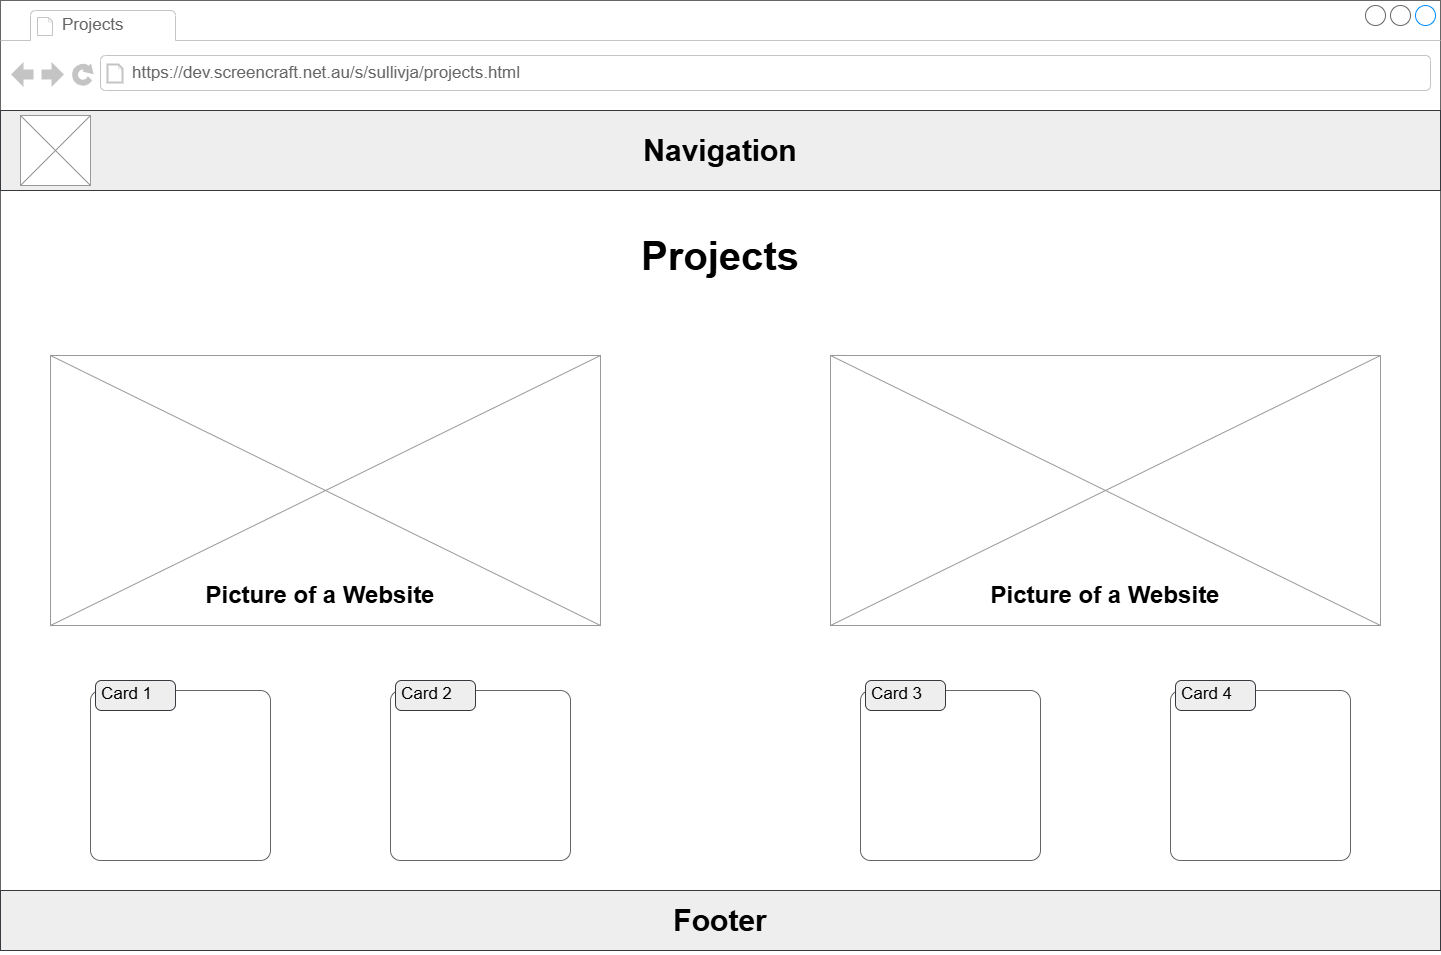

The diagram above was exported from draw.io. Its source (the exported page's mxGraphModel, read from the mxfile embedded in the PNG):
<mxGraphModel dx="1677" dy="954" grid="1" gridSize="10" guides="1" tooltips="1" connect="1" arrows="1" fold="1" page="1" pageScale="1" pageWidth="850" pageHeight="1100" math="0" shadow="0">
  <root>
    <mxCell id="isiJnHNcWx4KC5WSgAv2-0" />
    <mxCell id="isiJnHNcWx4KC5WSgAv2-1" parent="isiJnHNcWx4KC5WSgAv2-0" />
    <UserObject label="&lt;mxGraphModel&gt;&lt;root&gt;&lt;mxCell id=&quot;0&quot;/&gt;&lt;mxCell id=&quot;1&quot; parent=&quot;0&quot;/&gt;&lt;UserObject label=&quot;&amp;lt;mxGraphModel&amp;gt;&amp;lt;root&amp;gt;&amp;lt;mxCell id=&amp;quot;0&amp;quot;/&amp;gt;&amp;lt;mxCell id=&amp;quot;1&amp;quot; parent=&amp;quot;0&amp;quot;/&amp;gt;&amp;lt;mxCell id=&amp;quot;2&amp;quot; parent=&amp;quot;1&amp;quot; style=&amp;quot;shape=mxgraph.mockup.containers.marginRect;rectMarginTop=10;strokeWidth=1;dashed=0;rounded=1;arcSize=5;recursiveResize=0;html=1;whiteSpace=wrap;&amp;quot; value=&amp;quot;&amp;amp;lt;span style=&amp;amp;quot;color: rgba(0, 0, 0, 0); font-family: monospace; font-size: 0px; text-align: start; white-space: nowrap;&amp;amp;quot;&amp;amp;gt;%3CmxGraphModel%3E%3Croot%3E%3CmxCell%20id%3D%220%22%2F%3E%3CmxCell%20id%3D%221%22%20parent%3D%220%22%2F%3E%3CmxCell%20id%3D%222%22%20parent%3D%221%22%20style%3D%22text%3Bhtml%3D1%3BwhiteSpace%3Dwrap%3BstrokeColor%3D%2336393d%3BfillColor%3D%23eeeeee%3Balign%3Dcenter%3BverticalAlign%3Dmiddle%3Brounded%3D0%3B%22%20value%3D%22%26lt%3Bh1%26gt%3B%26lt%3Bfont%20style%3D%26quot%3Bfont-size%3A%2030px%3B%26quot%3B%26gt%3BNavigation%26lt%3B%2Ffont%26gt%3B%26lt%3B%2Fh1%26gt%3B%22%20vertex%3D%221%22%3E%3CmxGeometry%20height%3D%2280%22%20width%3D%221440%22%20x%3D%22-4110%22%20y%3D%22-990%22%20as%3D%22geometry%22%2F%3E%3C%2FmxCell%3E%3C%2Froot%3E%3C%2FmxGraphModel%3E&quot; link=&quot;&amp;lt;mxGraphModel&amp;gt;&amp;lt;root&amp;gt;&amp;lt;mxCell id=&amp;quot;0&amp;quot;/&amp;gt;&amp;lt;mxCell id=&amp;quot;1&amp;quot; parent=&amp;quot;0&amp;quot;/&amp;gt;&amp;lt;mxCell id=&amp;quot;2&amp;quot; parent=&amp;quot;1&amp;quot; style=&amp;quot;shape=mxgraph.mockup.containers.marginRect;rectMarginTop=10;strokeWidth=1;dashed=0;rounded=1;arcSize=5;recursiveResize=0;html=1;whiteSpace=wrap;&amp;quot; value=&amp;quot;&amp;amp;lt;span style=&amp;amp;quot;color: rgba(0, 0, 0, 0); font-family: monospace; font-size: 0px; text-align: start; white-space: nowrap;&amp;amp;quot;&amp;amp;gt;%3CmxGraphModel%3E%3Croot%3E%3CmxCell%20id%3D%220%22%2F%3E%3CmxCell%20id%3D%221%22%20parent%3D%220%22%2F%3E%3CmxCell%20id%3D%222%22%20parent%3D%221%22%20style%3D%22text%3Bhtml%3D1%3BwhiteSpace%3Dwrap%3BstrokeColor%3D%2336393d%3BfillColor%3D%23eeeeee%3Balign%3Dcenter%3BverticalAlign%3Dmiddle%3Brounded%3D0%3B%22%20value%3D%22%26lt%3Bh1%26gt%3B%26lt%3Bfont%20style%3D%26quot%3Bfont-size%3A%2030px%3B%26quot%3B%26gt%3BNavigation%26lt%3B%2Ffont%26gt%3B%26lt%3B%2Fh1%26gt%3B%22%20vertex%3D%221%22%3E%3CmxGeometry%20height%3D%2280%22%20width%3D%221440%22%20x%3D%22-4110%22%20y%3D%22-990%22%20as%3D%22geometry%22%2F%3E%3C%2FmxCell%3E%3C%2Froot%3E%3C%2FmxGraphModel%3E" link="&lt;mxGraphModel&gt;&lt;root&gt;&lt;mxCell id=&quot;0&quot;/&gt;&lt;mxCell id=&quot;1&quot; parent=&quot;0&quot;/&gt;&lt;UserObject label=&quot;&amp;lt;mxGraphModel&amp;gt;&amp;lt;root&amp;gt;&amp;lt;mxCell id=&amp;quot;0&amp;quot;/&amp;gt;&amp;lt;mxCell id=&amp;quot;1&amp;quot; parent=&amp;quot;0&amp;quot;/&amp;gt;&amp;lt;mxCell id=&amp;quot;2&amp;quot; parent=&amp;quot;1&amp;quot; style=&amp;quot;shape=mxgraph.mockup.containers.marginRect;rectMarginTop=10;strokeWidth=1;dashed=0;rounded=1;arcSize=5;recursiveResize=0;html=1;whiteSpace=wrap;&amp;quot; value=&amp;quot;&amp;amp;lt;span style=&amp;amp;quot;color: rgba(0, 0, 0, 0); font-family: monospace; font-size: 0px; text-align: start; white-space: nowrap;&amp;amp;quot;&amp;amp;gt;%3CmxGraphModel%3E%3Croot%3E%3CmxCell%20id%3D%220%22%2F%3E%3CmxCell%20id%3D%221%22%20parent%3D%220%22%2F%3E%3CmxCell%20id%3D%222%22%20parent%3D%221%22%20style%3D%22text%3Bhtml%3D1%3BwhiteSpace%3Dwrap%3BstrokeColor%3D%2336393d%3BfillColor%3D%23eeeeee%3Balign%3Dcenter%3BverticalAlign%3Dmiddle%3Brounded%3D0%3B%22%20value%3D%22%26lt%3Bh1%26gt%3B%26lt%3Bfont%20style%3D%26quot%3Bfont-size%3A%2030px%3B%26quot%3B%26gt%3BNavigation%26lt%3B%2Ffont%26gt%3B%26lt%3B%2Fh1%26gt%3B%22%20vertex%3D%221%22%3E%3CmxGeometry%20height%3D%2280%22%20width%3D%221440%22%20x%3D%22-4110%22%20y%3D%22-990%22%20as%3D%22geometry%22%2F%3E%3C%2FmxCell%3E%3C%2Froot%3E%3C%2FmxGraphModel%3E&quot; link=&quot;&amp;lt;mxGraphModel&amp;gt;&amp;lt;root&amp;gt;&amp;lt;mxCell id=&amp;quot;0&amp;quot;/&amp;gt;&amp;lt;mxCell id=&amp;quot;1&amp;quot; parent=&amp;quot;0&amp;quot;/&amp;gt;&amp;lt;mxCell id=&amp;quot;2&amp;quot; parent=&amp;quot;1&amp;quot; style=&amp;quot;shape=mxgraph.mockup.containers.marginRect;rectMarginTop=10;strokeWidth=1;dashed=0;rounded=1;arcSize=5;recursiveResize=0;html=1;whiteSpace=wrap;&amp;quot; value=&amp;quot;&amp;amp;lt;span style=&amp;amp;quot;color: rgba(0, 0, 0, 0); font-family: monospace; font-size: 0px; text-align: start; white-space: nowrap;&amp;amp;quot;&amp;amp;gt;%3CmxGraphModel%3E%3Croot%3E%3CmxCell%20id%3D%220%22%2F%3E%3CmxCell%20id%3D%221%22%20parent%3D%220%22%2F%3E%3CmxCell%20id%3D%222%22%20parent%3D%221%22%20style%3D%22text%3Bhtml%3D1%3BwhiteSpace%3Dwrap%3BstrokeColor%3D%2336393d%3BfillColor%3D%23eeeeee%3Balign%3Dcenter%3BverticalAlign%3Dmiddle%3Brounded%3D0%3B%22%20value%3D%22%26lt%3Bh1%26gt%3B%26lt%3Bfont%20style%3D%26quot%3Bfont-size%3A%2030px%3B%26quot%3B%26gt%3BNavigation%26lt%3B%2Ffont%26gt%3B%26lt%3B%2Fh1%26gt%3B%22%20vertex%3D%221%22%3E%3CmxGeometry%20height%3D%2280%22%20width%3D%221440%22%20x%3D%22-4110%22%20y%3D%22-990%22%20as%3D%22geometry%22%2F%3E%3C%2FmxCell%3E%3C%2Froot%3E%3C%2FmxGraphModel%3E" id="isiJnHNcWx4KC5WSgAv2-2">
      <mxCell parent="isiJnHNcWx4KC5WSgAv2-1" style="strokeWidth=1;shadow=0;dashed=0;align=center;html=1;shape=mxgraph.mockup.containers.browserWindow;rSize=0;strokeColor=#666666;strokeColor2=#008cff;strokeColor3=#c4c4c4;mainText=,;recursiveResize=0;" vertex="1">
        <mxGeometry height="950" width="1440" x="120" y="60" as="geometry" />
      </mxCell>
    </UserObject>
    <mxCell id="isiJnHNcWx4KC5WSgAv2-3" parent="isiJnHNcWx4KC5WSgAv2-2" style="strokeWidth=1;shadow=0;dashed=0;align=center;html=1;shape=mxgraph.mockup.containers.anchor;fontSize=17;fontColor=#666666;align=left;whiteSpace=wrap;" value="Projects" vertex="1">
      <mxGeometry height="26" width="110" x="60" y="12" as="geometry" />
    </mxCell>
    <mxCell id="isiJnHNcWx4KC5WSgAv2-4" parent="isiJnHNcWx4KC5WSgAv2-2" style="strokeWidth=1;shadow=0;dashed=0;align=center;html=1;shape=mxgraph.mockup.containers.anchor;rSize=0;fontSize=17;fontColor=#666666;align=left;" value="https://dev.screencraft.net.au/s/sullivja/projects.html" vertex="1">
      <mxGeometry height="26" width="250" x="130" y="60" as="geometry" />
    </mxCell>
    <mxCell id="isiJnHNcWx4KC5WSgAv2-5" parent="isiJnHNcWx4KC5WSgAv2-2" style="text;html=1;whiteSpace=wrap;strokeColor=#36393d;fillColor=#eeeeee;align=center;verticalAlign=middle;rounded=0;" value="&lt;h1&gt;&lt;font style=&quot;font-size: 30px;&quot;&gt;Navigation&lt;/font&gt;&lt;/h1&gt;" vertex="1">
      <mxGeometry height="80" width="1440" y="110" as="geometry" />
    </mxCell>
    <mxCell id="isiJnHNcWx4KC5WSgAv2-6" parent="isiJnHNcWx4KC5WSgAv2-2" style="verticalLabelPosition=bottom;shadow=0;dashed=0;align=center;html=1;verticalAlign=top;strokeWidth=1;shape=mxgraph.mockup.graphics.simpleIcon;strokeColor=#999999;" value="" vertex="1">
      <mxGeometry height="70" width="70" x="20" y="115" as="geometry" />
    </mxCell>
    <mxCell id="isiJnHNcWx4KC5WSgAv2-7" parent="isiJnHNcWx4KC5WSgAv2-2" style="text;html=1;whiteSpace=wrap;strokeColor=#36393d;fillColor=#eeeeee;align=center;verticalAlign=middle;rounded=0;" value="&lt;h1&gt;&lt;font style=&quot;font-size: 30px;&quot;&gt;Footer&lt;/font&gt;&lt;/h1&gt;" vertex="1">
      <mxGeometry height="60" width="1440" y="890" as="geometry" />
    </mxCell>
    <mxCell id="isiJnHNcWx4KC5WSgAv2-8" parent="isiJnHNcWx4KC5WSgAv2-2" style="text;html=1;whiteSpace=wrap;strokeColor=none;fillColor=none;align=center;verticalAlign=middle;rounded=0;fontSize=40;" value="&lt;b&gt;Projects&lt;/b&gt;" vertex="1">
      <mxGeometry height="30" width="1320" x="60" y="240" as="geometry" />
    </mxCell>
    <mxCell id="isiJnHNcWx4KC5WSgAv2-12" parent="isiJnHNcWx4KC5WSgAv2-2" style="strokeWidth=1;shadow=0;dashed=0;align=center;html=1;shape=mxgraph.mockup.text.bulletedList;textColor=#666666;mainText=,,,,;textSize=17;bulletStyle=none;strokeColor=none;fillColor=none;align=left;verticalAlign=top;fontSize=20;fontColor=#666666;" value="&lt;div&gt;&lt;br&gt;&lt;/div&gt;" vertex="1">
      <mxGeometry height="90" width="150" x="25" y="460" as="geometry" />
    </mxCell>
    <mxCell id="scS9GcII3L3dCJegz9VV-2" parent="isiJnHNcWx4KC5WSgAv2-2" style="verticalLabelPosition=bottom;shadow=0;dashed=0;align=center;html=1;verticalAlign=top;strokeWidth=1;shape=mxgraph.mockup.graphics.simpleIcon;strokeColor=#999999;" value="" vertex="1">
      <mxGeometry height="270" width="550" x="50" y="355" as="geometry" />
    </mxCell>
    <mxCell id="scS9GcII3L3dCJegz9VV-3" parent="isiJnHNcWx4KC5WSgAv2-2" style="verticalLabelPosition=bottom;shadow=0;dashed=0;align=center;html=1;verticalAlign=top;strokeWidth=1;shape=mxgraph.mockup.graphics.simpleIcon;strokeColor=#999999;" value="" vertex="1">
      <mxGeometry height="270" width="550" x="830" y="355" as="geometry" />
    </mxCell>
    <mxCell id="DGYRYTbpsrKI6OmNieEV-1" parent="isiJnHNcWx4KC5WSgAv2-2" style="shape=mxgraph.mockup.containers.marginRect;rectMarginTop=10;strokeColor=#666666;strokeWidth=1;dashed=0;rounded=1;arcSize=5;recursiveResize=0;html=1;whiteSpace=wrap;" value="" vertex="1">
      <mxGeometry height="180" width="180" x="90" y="680" as="geometry" />
    </mxCell>
    <mxCell id="DGYRYTbpsrKI6OmNieEV-2" parent="DGYRYTbpsrKI6OmNieEV-1" style="shape=rect;strokeColor=#36393d;fillColor=#eeeeee;strokeWidth=1;dashed=0;rounded=1;arcSize=20;fontSize=17;spacing=2;spacingTop=-2;align=left;autosize=1;spacingLeft=4;resizeWidth=0;resizeHeight=0;perimeter=none;html=1;whiteSpace=wrap;" value="Card 1" vertex="1">
      <mxGeometry height="30" width="80" x="5" as="geometry" />
    </mxCell>
    <mxCell id="DGYRYTbpsrKI6OmNieEV-3" parent="isiJnHNcWx4KC5WSgAv2-2" style="shape=mxgraph.mockup.containers.marginRect;rectMarginTop=10;strokeColor=#666666;strokeWidth=1;dashed=0;rounded=1;arcSize=5;recursiveResize=0;html=1;whiteSpace=wrap;" value="" vertex="1">
      <mxGeometry height="180" width="180" x="390" y="680" as="geometry" />
    </mxCell>
    <mxCell id="DGYRYTbpsrKI6OmNieEV-4" parent="DGYRYTbpsrKI6OmNieEV-3" style="shape=rect;strokeColor=#36393d;fillColor=#eeeeee;strokeWidth=1;dashed=0;rounded=1;arcSize=20;fontSize=17;spacing=2;spacingTop=-2;align=left;autosize=1;spacingLeft=4;resizeWidth=0;resizeHeight=0;perimeter=none;html=1;whiteSpace=wrap;" value="Card 2" vertex="1">
      <mxGeometry height="30" width="80" x="5" as="geometry" />
    </mxCell>
    <mxCell id="DGYRYTbpsrKI6OmNieEV-7" parent="isiJnHNcWx4KC5WSgAv2-2" style="shape=mxgraph.mockup.containers.marginRect;rectMarginTop=10;strokeColor=#666666;strokeWidth=1;dashed=0;rounded=1;arcSize=5;recursiveResize=0;html=1;whiteSpace=wrap;" value="" vertex="1">
      <mxGeometry height="180" width="180" x="860" y="680" as="geometry" />
    </mxCell>
    <mxCell id="DGYRYTbpsrKI6OmNieEV-8" parent="DGYRYTbpsrKI6OmNieEV-7" style="shape=rect;strokeColor=#36393d;fillColor=#eeeeee;strokeWidth=1;dashed=0;rounded=1;arcSize=20;fontSize=17;spacing=2;spacingTop=-2;align=left;autosize=1;spacingLeft=4;resizeWidth=0;resizeHeight=0;perimeter=none;html=1;whiteSpace=wrap;" value="Card 3" vertex="1">
      <mxGeometry height="30" width="80" x="5" as="geometry" />
    </mxCell>
    <mxCell id="DGYRYTbpsrKI6OmNieEV-5" parent="isiJnHNcWx4KC5WSgAv2-2" style="shape=mxgraph.mockup.containers.marginRect;rectMarginTop=10;strokeColor=#666666;strokeWidth=1;dashed=0;rounded=1;arcSize=5;recursiveResize=0;html=1;whiteSpace=wrap;" value="" vertex="1">
      <mxGeometry height="180" width="180" x="1170" y="680" as="geometry" />
    </mxCell>
    <mxCell id="DGYRYTbpsrKI6OmNieEV-6" parent="DGYRYTbpsrKI6OmNieEV-5" style="shape=rect;strokeColor=#36393d;fillColor=#eeeeee;strokeWidth=1;dashed=0;rounded=1;arcSize=20;fontSize=17;spacing=2;spacingTop=-2;align=left;autosize=1;spacingLeft=4;resizeWidth=0;resizeHeight=0;perimeter=none;html=1;whiteSpace=wrap;" value="Card 4" vertex="1">
      <mxGeometry height="30" width="80" x="5" as="geometry" />
    </mxCell>
    <mxCell id="jdRZGsc9k1J-w652TYVB-0" parent="isiJnHNcWx4KC5WSgAv2-2" style="text;html=1;whiteSpace=wrap;strokeColor=none;fillColor=none;align=center;verticalAlign=middle;rounded=0;" value="&lt;h1&gt;Picture of a Website&lt;/h1&gt;" vertex="1">
      <mxGeometry height="30" width="300" x="170" y="580" as="geometry" />
    </mxCell>
    <mxCell id="jdRZGsc9k1J-w652TYVB-1" parent="isiJnHNcWx4KC5WSgAv2-2" style="text;html=1;whiteSpace=wrap;strokeColor=none;fillColor=none;align=center;verticalAlign=middle;rounded=0;" value="&lt;h1&gt;Picture of a Website&lt;/h1&gt;" vertex="1">
      <mxGeometry height="30" width="300" x="955" y="580" as="geometry" />
    </mxCell>
  </root>
</mxGraphModel>